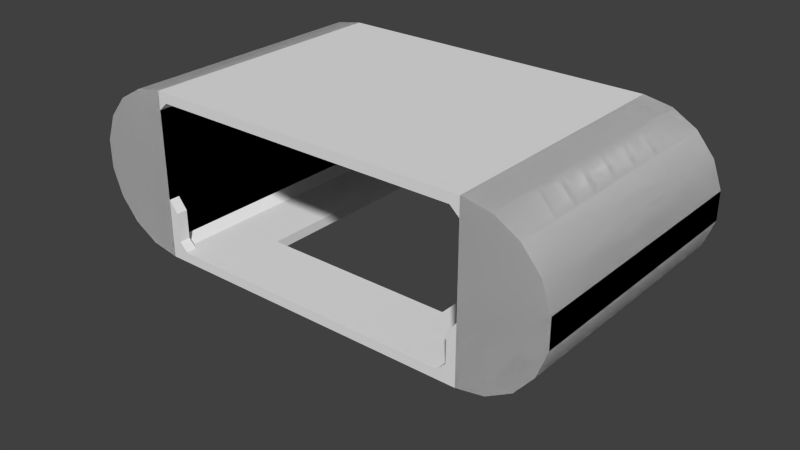 # Source: Shuttle_cargo_ramp.blend  (saved by Blender 2.73.0; exported with 4.5.12 LTS)
import bpy
from mathutils import Matrix  # noqa: F401  (used for matrix-valued properties, if any)

bpy.ops.wm.read_factory_settings(use_empty=True)
scene = bpy.context.scene
scene.name = 'Scene'

# ---- collections
col_collection_1 = bpy.data.collections.new('Collection 1'); scene.collection.children.link(col_collection_1)
col_collection_2 = bpy.data.collections.new('Collection 2'); scene.collection.children.link(col_collection_2)
col_collection_2.hide_render = True
col_collection_2.hide_viewport = True

# ---- world
world_world = bpy.data.worlds.new('World'); scene.world = world_world
world_world.color = (0.05088, 0.05088, 0.05088)
world_world.use_sun_shadow = False
world_world.sun_shadow_jitter_overblur = 0.0
world_world.cycles.sampling_method = 'MANUAL'
world_world.cycles.sample_map_resolution = 256

# ---- meshes
me_cylinder_007 = bpy.data.meshes.new('Cylinder.007')
me_cylinder_007.from_pydata([(-1.25, 0.625, 1.0), (-1.25, 0.625, -1.0), (-1.25, -0.625, -1.0), (-1.25, -0.625, 1.0), (-1.464, -0.5873, -1.0), (-1.464, -0.5873, 1.0), (-1.652, -0.4788, -1.0), (-1.652, -0.4788, 1.0), (-1.791, -0.3125, -1.0), (-1.791, -0.3125, 1.0), (-1.866, -0.1085, -1.0), (-1.866, -0.1085, 1.0), (-1.866, 0.1085, -1.0), (-1.866, 0.1085, 1.0), (-1.791, 0.3125, -1.0), (-1.791, 0.3125, 1.0), (-1.652, 0.4788, -1.0), (-1.652, 0.4788, 1.0), (-1.464, 0.5873, -1.0), (-1.464, 0.5873, 1.0)], [], [(9, 7, 5, 3, 0, 19, 17, 15, 13, 11), (6, 8, 10, 12, 14, 16, 18, 1, 2, 4), (18, 19, 0, 1), (16, 17, 19, 18), (14, 15, 17, 16), (12, 13, 15, 14), (10, 11, 13, 12), (8, 9, 11, 10), (9, 8, 6, 7), (7, 6, 4, 5), (5, 4, 2, 3), (0, 3, 2, 1)])
_k = set([(0, 3), (0, 19), (1, 2), (1, 18), (2, 4), (3, 5), (4, 6), (5, 7), (6, 8), (7, 9), (8, 10), (9, 11), (10, 12), (11, 13), (12, 14), (13, 15), (14, 16), (15, 17), (16, 18), (17, 19)])
me_cylinder_007.attributes.new('sharp_edge', 'BOOLEAN', 'EDGE').data.foreach_set('value', [ (min(e.vertices), max(e.vertices)) in _k for e in me_cylinder_007.edges])
_uv = me_cylinder_007.uv_layers.new(name='UVMap')
_uv.uv.foreach_set('vector', [0.009309, 0.9068, 0.01879, 0.8902, 0.03157, 0.8794, 0.0461, 0.8757, 0.0461, 1.0, 0.03157, 0.9964, 0.01879, 0.9856, 0.009309, 0.969, 0.004263, 0.9487, 0.004263, 0.9271, 0.01879, 0.8902, 0.009309, 0.9068, 0.004263, 0.9271, 0.004263, 0.9487, 0.009309, 0.969, 0.01879, 0.9856, 0.03157, 0.9964, 0.0461, 1.0, 0.0461, 0.8757, 0.03157, 0.8794, 0.0, 0.0, 0.0461, 1.0, 0.0, 0.0, 0.03157, 0.9964, 0.0, 0.0, 0.03157, 0.9964, 0.0, 0.0, 0.01879, 0.9856, 0.0, 0.0, 0.01879, 0.9856, 0.0, 0.0, 0.009309, 0.969, 0.0, 0.0, 0.009309, 0.969, 0.0, 0.0, 0.004263, 0.9487, 0.0, 0.0, 0.004263, 0.9487, 0.0, 0.0, 0.004263, 0.9271, 0.0, 0.0, 0.004263, 0.9271, 0.0, 0.0, 0.009309, 0.9068, 0.0, 0.0, 0.01879, 0.8902, 0.0, 0.0, 0.009309, 0.9068, 0.0, 0.0, 0.03157, 0.8794, 0.0, 0.0, 0.01879, 0.8902, 0.0, 0.0, 0.0461, 0.8757, 0.0, 0.0, 0.03157, 0.8794, 0.0, 0.0, 0.0461, 0.8757, 0.0, 0.0, 0.0461, 1.0])
me_cylinder_007.use_remesh_preserve_volume = False
me_cylinder_007.use_remesh_preserve_attributes = False
me_cylinder_007.use_mirror_vertex_groups = False
me_cylinder_007.update()
me_cylinder_006 = bpy.data.meshes.new('Cylinder.006')
me_cylinder_006.from_pydata([(-1.25, 0.625, 1.0), (-1.25, 0.625, -1.0), (-1.25, -0.625, -1.0), (-1.25, -0.625, 1.0), (-1.464, -0.5873, -1.0), (-1.464, -0.5873, 1.0), (-1.652, -0.4788, -1.0), (-1.652, -0.4788, 1.0), (-1.791, -0.3125, -1.0), (-1.791, -0.3125, 1.0), (-1.866, -0.1085, -1.0), (-1.866, -0.1085, 1.0), (-1.866, 0.1085, -1.0), (-1.866, 0.1085, 1.0), (-1.791, 0.3125, -1.0), (-1.791, 0.3125, 1.0), (-1.652, 0.4788, -1.0), (-1.652, 0.4788, 1.0), (-1.464, 0.5873, -1.0), (-1.464, 0.5873, 1.0)], [], [(9, 7, 5, 3, 0, 19, 17, 15, 13, 11), (6, 8, 10, 12, 14, 16, 18, 1, 2, 4), (18, 19, 0, 1), (16, 17, 19, 18), (14, 15, 17, 16), (12, 13, 15, 14), (10, 11, 13, 12), (8, 9, 11, 10), (9, 8, 6, 7), (7, 6, 4, 5), (5, 4, 2, 3), (0, 3, 2, 1)])
_k = set([(0, 3), (0, 19), (1, 2), (1, 18), (2, 4), (3, 5), (4, 6), (5, 7), (6, 8), (7, 9), (8, 10), (9, 11), (10, 12), (11, 13), (12, 14), (13, 15), (14, 16), (15, 17), (16, 18), (17, 19)])
me_cylinder_006.attributes.new('sharp_edge', 'BOOLEAN', 'EDGE').data.foreach_set('value', [ (min(e.vertices), max(e.vertices)) in _k for e in me_cylinder_006.edges])
_uv = me_cylinder_006.uv_layers.new(name='UVMap')
_uv.uv.foreach_set('vector', [0.009309, 0.9068, 0.01879, 0.8902, 0.03157, 0.8794, 0.0461, 0.8757, 0.0461, 1.0, 0.03157, 0.9964, 0.01879, 0.9856, 0.009309, 0.969, 0.004263, 0.9487, 0.004263, 0.9271, 0.01879, 0.8902, 0.009309, 0.9068, 0.004263, 0.9271, 0.004263, 0.9487, 0.009309, 0.969, 0.01879, 0.9856, 0.03157, 0.9964, 0.0461, 1.0, 0.0461, 0.8757, 0.03157, 0.8794, 0.0, 0.0, 0.0461, 1.0, 0.0, 0.0, 0.03157, 0.9964, 0.0, 0.0, 0.03157, 0.9964, 0.0, 0.0, 0.01879, 0.9856, 0.0, 0.0, 0.01879, 0.9856, 0.0, 0.0, 0.009309, 0.969, 0.0, 0.0, 0.009309, 0.969, 0.0, 0.0, 0.004263, 0.9487, 0.0, 0.0, 0.004263, 0.9487, 0.0, 0.0, 0.004263, 0.9271, 0.0, 0.0, 0.004263, 0.9271, 0.0, 0.0, 0.009309, 0.9068, 0.0, 0.0, 0.01879, 0.8902, 0.0, 0.0, 0.009309, 0.9068, 0.0, 0.0, 0.03157, 0.8794, 0.0, 0.0, 0.01879, 0.8902, 0.0, 0.0, 0.0461, 0.8757, 0.0, 0.0, 0.03157, 0.8794, 0.0, 0.0, 0.0461, 0.8757, 0.0, 0.0, 0.0461, 1.0])
me_cylinder_006.use_remesh_preserve_volume = False
me_cylinder_006.use_remesh_preserve_attributes = False
me_cylinder_006.use_mirror_vertex_groups = False
me_cylinder_006.update()
me_cylinder_011 = bpy.data.meshes.new('Cylinder.011')
me_cylinder_011.from_pydata([(-0.7187, -0.06222, -0.02491), (-0.7187, -1.024, -0.02491), (-0.7072, -0.06222, -0.01824), (-0.7072, -1.024, -0.01824), (-0.7005, -0.06222, -0.006675), (-0.7005, -1.024, -0.006675), (-0.7005, -0.06222, 0.006675), (-0.7005, -1.024, 0.006675), (-0.7072, -0.06222, 0.01824), (-0.7072, -1.024, 0.01824), (-0.7187, -0.06222, 0.02491), (-0.7187, -1.024, 0.02491), (-0.7321, -0.06222, 0.02491), (-0.7321, -1.024, 0.02491), (-0.7436, -0.06222, 0.01824), (-0.7436, -1.024, 0.01824), (-0.7503, -0.06222, 0.006675), (-0.7503, -1.024, 0.006675), (-0.7503, -0.06222, -0.006675), (-0.7503, -1.024, -0.006675), (-0.7436, -0.06222, -0.01824), (-0.7436, -1.024, -0.01824), (-0.7321, -0.06222, -0.02491), (-0.7321, -1.024, -0.02491), (-0.7187, -1.055, -0.01813), (-0.7187, -1.055, 0.01813), (-0.7321, -1.055, 0.01813), (-0.7321, -1.055, -0.01813), (0.7187, -0.06222, -0.02491), (0.7187, -1.024, -0.02491), (0.7072, -0.06222, -0.01824), (0.7072, -1.024, -0.01824), (0.7005, -0.06222, -0.006675), (0.7005, -1.024, -0.006675), (0.7005, -0.06222, 0.006675), (0.7005, -1.024, 0.006675), (0.7072, -0.06222, 0.01824), (0.7072, -1.024, 0.01824), (0.7187, -0.06222, 0.02491), (0.7187, -1.024, 0.02491), (0.7321, -0.06222, 0.02491), (0.7321, -1.024, 0.02491), (0.7436, -0.06222, 0.01824), (0.7436, -1.024, 0.01824), (0.7503, -0.06222, 0.006675), (0.7503, -1.024, 0.006675), (0.7503, -0.06222, -0.006675), (0.7503, -1.024, -0.006675), (0.7436, -0.06222, -0.01824), (0.7436, -1.024, -0.01824), (0.7321, -0.06222, -0.02491), (0.7321, -1.024, -0.02491), (0.7187, -1.055, -0.01813), (0.7187, -1.055, 0.01813), (0.7321, -1.055, 0.01813), (0.7321, -1.055, -0.01813)], [], [(0, 2, 3, 1), (2, 4, 5, 3), (4, 6, 7, 5), (6, 8, 9, 7), (8, 10, 11, 9), (10, 12, 13, 11), (12, 14, 15, 13), (14, 16, 17, 15), (16, 18, 19, 17), (18, 20, 21, 19), (3, 5, 7, 9, 11, 13, 15, 17, 19, 21, 23, 1), (22, 0, 1, 23), (20, 22, 23, 21), (0, 22, 20, 18, 16, 14, 12, 10, 8, 6, 4, 2), (23, 1, 24, 27), (13, 26, 25, 11), (26, 27, 24, 25), (24, 1, 11, 25), (23, 27, 26, 13), (28, 29, 31, 30), (30, 31, 33, 32), (32, 33, 35, 34), (34, 35, 37, 36), (36, 37, 39, 38), (38, 39, 41, 40), (40, 41, 43, 42), (42, 43, 45, 44), (44, 45, 47, 46), (46, 47, 49, 48), (31, 29, 51, 49, 47, 45, 43, 41, 39, 37, 35, 33), (50, 51, 29, 28), (48, 49, 51, 50), (28, 30, 32, 34, 36, 38, 40, 42, 44, 46, 48, 50), (51, 55, 52, 29), (41, 39, 53, 54), (54, 53, 52, 55), (52, 53, 39, 29), (51, 41, 54, 55)])
me_cylinder_011.polygons.foreach_set('use_smooth', [True] * 38)
_uv = me_cylinder_011.uv_layers.new(name='UVMap')
_uv.uv.foreach_set('vector', [0.04022, 0.7119, 0.04022, 0.7155, 0.4174, 0.7174, 0.4174, 0.7138, 0.04022, 0.7155, 0.04022, 0.7222, 0.4174, 0.7241, 0.4174, 0.7174, 0.04022, 0.7222, 0.04021, 0.7299, 0.4174, 0.7319, 0.4174, 0.7241, 0.04021, 0.7299, 0.04021, 0.7366, 0.4174, 0.7385, 0.4174, 0.7319, 0.04021, 0.7366, 0.04021, 0.7402, 0.4174, 0.7421, 0.4174, 0.7385, 0.04021, 0.7402, 0.04021, 0.74, 0.4174, 0.7419, 0.4174, 0.7421, 0.04021, 0.74, 0.04021, 0.7361, 0.4174, 0.738, 0.4174, 0.7419, 0.04021, 0.7361, 0.04021, 0.7297, 0.4174, 0.7316, 0.4174, 0.738, 0.04021, 0.7297, 0.04022, 0.7224, 0.4174, 0.7243, 0.4174, 0.7316, 0.04022, 0.7224, 0.04022, 0.716, 0.4174, 0.7179, 0.4174, 0.7243, 0.8139, 0.2675, 0.801, 0.2898, 0.801, 0.3155, 0.8139, 0.3378, 0.8362, 0.3507, 0.8619, 0.3507, 0.8842, 0.3378, 0.8971, 0.3155, 0.8971, 0.2898, 0.8842, 0.2675, 0.8619, 0.2546, 0.8362, 0.2546, 0.04022, 0.7121, 0.04022, 0.7119, 0.4174, 0.7138, 0.4174, 0.714, 0.04022, 0.716, 0.04022, 0.7121, 0.4174, 0.714, 0.4174, 0.7179, 0.0, 0.0, 0.0, 0.0, 0.0, 0.0, 0.0, 0.0, 0.0, 0.0, 0.0, 0.0, 0.0, 0.0, 0.0, 0.0, 0.0, 0.0, 0.0, 0.0, 0.0, 0.0, 0.0, 0.0, 0.833, 0.3613, 0.8759, 0.3613, 0.8759, 0.2588, 0.833, 0.2588, 0.8333, 0.3622, 0.8333, 0.2597, 0.8762, 0.2597, 0.8762, 0.3622, 0.8325, 0.3651, 0.8325, 0.2486, 0.8754, 0.2486, 0.8754, 0.3651, 0.8907, 0.2603, 0.8155, 0.2443, 0.8155, 0.3618, 0.8907, 0.3458, 0.8163, 0.2456, 0.8916, 0.2616, 0.8916, 0.3471, 0.8163, 0.3631, 0.03875, 0.7424, 0.416, 0.7443, 0.416, 0.7406, 0.03875, 0.7387, 0.03875, 0.7387, 0.416, 0.7406, 0.416, 0.734, 0.03875, 0.7321, 0.03875, 0.7321, 0.416, 0.734, 0.416, 0.7262, 0.03876, 0.7243, 0.03876, 0.7243, 0.416, 0.7262, 0.416, 0.7196, 0.03876, 0.7176, 0.03876, 0.7176, 0.416, 0.7196, 0.416, 0.7159, 0.03876, 0.714, 0.03876, 0.714, 0.416, 0.7159, 0.416, 0.7162, 0.03876, 0.7143, 0.03876, 0.7143, 0.416, 0.7162, 0.416, 0.7201, 0.03876, 0.7182, 0.03876, 0.7182, 0.416, 0.7201, 0.416, 0.7265, 0.03876, 0.7246, 0.03876, 0.7246, 0.416, 0.7265, 0.416, 0.7337, 0.03875, 0.7318, 0.03875, 0.7318, 0.416, 0.7337, 0.416, 0.7401, 0.03875, 0.7382, 0.8844, 0.2662, 0.8621, 0.2533, 0.8364, 0.2533, 0.8141, 0.2662, 0.8012, 0.2885, 0.8012, 0.3142, 0.8141, 0.3365, 0.8364, 0.3494, 0.8621, 0.3494, 0.8844, 0.3365, 0.8973, 0.3142, 0.8973, 0.2885, 0.03875, 0.7421, 0.416, 0.744, 0.416, 0.7443, 0.03875, 0.7424, 0.03875, 0.7382, 0.416, 0.7401, 0.416, 0.744, 0.03875, 0.7421, 0.0, 0.0, 0.0, 0.0, 0.0, 0.0, 0.0, 0.0, 0.0, 0.0, 0.0, 0.0, 0.0, 0.0, 0.0, 0.0, 0.0, 0.0, 0.0, 0.0, 0.0, 0.0, 0.0, 0.0, 0.8759, 0.3615, 0.8759, 0.259, 0.833, 0.259, 0.833, 0.3615, 0.8763, 0.3612, 0.8334, 0.3612, 0.8334, 0.2587, 0.8763, 0.2587, 0.8743, 0.3639, 0.8314, 0.3639, 0.8314, 0.2475, 0.8743, 0.2475, 0.891, 0.26, 0.891, 0.3455, 0.8157, 0.3615, 0.8157, 0.2441, 0.816, 0.2441, 0.816, 0.3615, 0.8912, 0.3455, 0.8912, 0.26])
me_cylinder_011.use_remesh_preserve_volume = False
me_cylinder_011.use_remesh_preserve_attributes = False
me_cylinder_011.use_mirror_vertex_groups = False
me_cylinder_011.update()
me_cylinder_009 = bpy.data.meshes.new('Cylinder.009')
me_cylinder_009.from_pydata([(0.7153, -1.016, -0.03774), (0.7153, -0.01596, -0.03774), (0.6978, -1.016, -0.02763), (0.6978, -0.01596, -0.02763), (0.6877, -1.016, -0.01011), (0.6877, -0.01596, -0.01011), (0.6877, -1.016, 0.01011), (0.6877, -0.01596, 0.01011), (0.6978, -1.016, 0.02763), (0.6978, -0.01596, 0.02763), (0.7153, -1.016, 0.03774), (0.7153, -0.01596, 0.03774), (0.7355, -1.016, 0.03774), (0.7355, -0.01596, 0.03774), (0.753, -1.016, 0.02763), (0.753, -0.01596, 0.02763), (0.7631, -1.016, 0.01011), (0.7631, -0.01596, 0.01011), (0.7631, -1.016, -0.01011), (0.7631, -0.01596, -0.01011), (0.753, -1.016, -0.02763), (0.753, -0.01596, -0.02763), (0.7355, -1.016, -0.03774), (0.7355, -0.01596, -0.03774), (-0.7153, -1.016, -0.03774), (-0.7153, -0.01596, -0.03774), (-0.6978, -1.016, -0.02763), (-0.6978, -0.01596, -0.02763), (-0.6877, -1.016, -0.01011), (-0.6877, -0.01596, -0.01011), (-0.6877, -1.016, 0.01011), (-0.6877, -0.01596, 0.01011), (-0.6978, -1.016, 0.02763), (-0.6978, -0.01596, 0.02763), (-0.7153, -1.016, 0.03774), (-0.7153, -0.01596, 0.03774), (-0.7355, -1.016, 0.03774), (-0.7355, -0.01596, 0.03774), (-0.753, -1.016, 0.02763), (-0.753, -0.01596, 0.02763), (-0.7631, -1.016, 0.01011), (-0.7631, -0.01596, 0.01011), (-0.7631, -1.016, -0.01011), (-0.7631, -0.01596, -0.01011), (-0.753, -1.016, -0.02763), (-0.753, -0.01596, -0.02763), (-0.7355, -1.016, -0.03774), (-0.7355, -0.01596, -0.03774), (0.7153, 0.01596, -0.02747), (0.7153, 0.01596, 0.02747), (0.7355, 0.01596, 0.02747), (0.7355, 0.01596, -0.02747), (-0.7153, 0.01596, -0.02747), (-0.7153, 0.01596, 0.02747), (-0.7355, 0.01596, 0.02747), (-0.7355, 0.01596, -0.02747)], [], [(0, 2, 3, 1), (2, 4, 5, 3), (4, 6, 7, 5), (6, 8, 9, 7), (8, 10, 11, 9), (10, 12, 13, 11), (12, 14, 15, 13), (14, 16, 17, 15), (16, 18, 19, 17), (18, 20, 21, 19), (3, 5, 7, 9, 11, 13, 15, 17, 19, 21, 23, 1), (22, 0, 1, 23), (20, 22, 23, 21), (0, 22, 20, 18, 16, 14, 12, 10, 8, 6, 4, 2), (24, 25, 27, 26), (26, 27, 29, 28), (28, 29, 31, 30), (30, 31, 33, 32), (32, 33, 35, 34), (34, 35, 37, 36), (36, 37, 39, 38), (38, 39, 41, 40), (40, 41, 43, 42), (42, 43, 45, 44), (27, 25, 47, 45, 43, 41, 39, 37, 35, 33, 31, 29), (46, 47, 25, 24), (44, 45, 47, 46), (24, 26, 28, 30, 32, 34, 36, 38, 40, 42, 44, 46), (25, 47, 55, 52), (35, 53, 54, 37), (23, 1, 48, 51), (13, 50, 49, 11), (50, 51, 48, 49), (48, 1, 11, 49), (23, 51, 50, 13), (25, 52, 53, 35), (55, 47, 37, 54)])
me_cylinder_009.polygons.foreach_set('use_smooth', [True] * 37)
_uv = me_cylinder_009.uv_layers.new(name='UVMap')
_uv.uv.foreach_set('vector', [0.2652, 0.4546, 0.2352, 0.4546, 0.2352, 0.07585, 0.2652, 0.07585, 0.1405, 0.4546, 0.1105, 0.4546, 0.1105, 0.07585, 0.1405, 0.07585, 0.1105, 0.4546, 0.07583, 0.4546, 0.07583, 0.07585, 0.1105, 0.07585, 0.07583, 0.4546, 0.04581, 0.4546, 0.04581, 0.07585, 0.07583, 0.07585, 0.2352, 0.4546, 0.2052, 0.4546, 0.2052, 0.07585, 0.2352, 0.07585, 0.2052, 0.4546, 0.1705, 0.4546, 0.1705, 0.07585, 0.2052, 0.07585, 0.1705, 0.4546, 0.1405, 0.4546, 0.1405, 0.07585, 0.1705, 0.07585, 0.4245, 0.4546, 0.3945, 0.4546, 0.3945, 0.07585, 0.4245, 0.07585, 0.3945, 0.4546, 0.3599, 0.4546, 0.3599, 0.07585, 0.3945, 0.07585, 0.3599, 0.4546, 0.3299, 0.4546, 0.3299, 0.07585, 0.3599, 0.07585, 0.7563, 0.492, 0.7523, 0.492, 0.7477, 0.492, 0.7437, 0.492, 0.7416, 0.492, 0.7418, 0.492, 0.7442, 0.492, 0.7479, 0.492, 0.7521, 0.492, 0.7558, 0.492, 0.7582, 0.492, 0.7584, 0.492, 0.2999, 0.4546, 0.2652, 0.4546, 0.2652, 0.07585, 0.2999, 0.07585, 0.3299, 0.4546, 0.2999, 0.4546, 0.2999, 0.07585, 0.3299, 0.07585, 0.2194, 0.4814, 0.2558, 0.4814, 0.2874, 0.4997, 0.3057, 0.5313, 0.3057, 0.5678, 0.2874, 0.5994, 0.2558, 0.6176, 0.2194, 0.6176, 0.1878, 0.5994, 0.1695, 0.5678, 0.1695, 0.5313, 0.1878, 0.4997, 0.2652, 0.4546, 0.2652, 0.07585, 0.2352, 0.07585, 0.2352, 0.4546, 0.3299, 0.4546, 0.3299, 0.07585, 0.3599, 0.07585, 0.3599, 0.4546, 0.3599, 0.4546, 0.3599, 0.07585, 0.3945, 0.07585, 0.3945, 0.4546, 0.3945, 0.4546, 0.3945, 0.07585, 0.4245, 0.07585, 0.4245, 0.4546, 0.2352, 0.4546, 0.2352, 0.07585, 0.2052, 0.07585, 0.2052, 0.4546, 0.2052, 0.4546, 0.2052, 0.07585, 0.1705, 0.07585, 0.1705, 0.4546, 0.1705, 0.4546, 0.1705, 0.07585, 0.1405, 0.07585, 0.1405, 0.4546, 0.04581, 0.4546, 0.04581, 0.07585, 0.07583, 0.07585, 0.07583, 0.4546, 0.07583, 0.4546, 0.07583, 0.07585, 0.1105, 0.07585, 0.1105, 0.4546, 0.1105, 0.4546, 0.1105, 0.07585, 0.1405, 0.07585, 0.1405, 0.4546, 0.9937, 0.492, 0.9916, 0.492, 0.9918, 0.492, 0.9942, 0.492, 0.9979, 0.492, 1.002, 0.492, 1.006, 0.492, 1.008, 0.492, 1.008, 0.492, 1.006, 0.492, 1.002, 0.492, 0.9977, 0.492, 0.2999, 0.4546, 0.2999, 0.07585, 0.2652, 0.07585, 0.2652, 0.4546, 0.3299, 0.4546, 0.3299, 0.07585, 0.2999, 0.07585, 0.2999, 0.4546, 0.2862, 0.4986, 0.3044, 0.5302, 0.3044, 0.5667, 0.2862, 0.5983, 0.2546, 0.6165, 0.2181, 0.6165, 0.1865, 0.5983, 0.1683, 0.5667, 0.1683, 0.5302, 0.1865, 0.4986, 0.2181, 0.4804, 0.2546, 0.4804, 0.9916, 0.492, 0.9918, 0.492, 0.9941, 0.508, 0.9939, 0.508, 0.04899, 0.2682, 0.04813, 0.2622, 0.04806, 0.2622, 0.0489, 0.2682, 0.7582, 0.492, 0.7584, 0.492, 0.7561, 0.508, 0.7559, 0.508, 0.7418, 0.492, 0.7441, 0.508, 0.7439, 0.508, 0.7416, 0.492, 0.7441, 0.508, 0.7559, 0.508, 0.7561, 0.508, 0.7439, 0.508, 0.7561, 0.508, 0.7584, 0.492, 0.7416, 0.492, 0.7439, 0.508, 0.7582, 0.492, 0.7559, 0.508, 0.7441, 0.508, 0.7418, 0.492, 0.9916, 0.492, 0.9939, 0.508, 1.006, 0.508, 1.008, 0.492, 0.9941, 0.508, 0.9918, 0.492, 1.008, 0.492, 1.006, 0.508])
me_cylinder_009.use_remesh_preserve_volume = False
me_cylinder_009.use_remesh_preserve_attributes = False
me_cylinder_009.use_mirror_vertex_groups = False
me_cylinder_009.update()
me_cylinder = bpy.data.meshes.new('Cylinder')
me_cylinder.from_pydata([(1.115, -0.5492, -0.9997), (1.115, -0.5492, -0.9169), (1.25, -0.5492, -0.9169), (1.25, -0.5492, -0.9997), (1.25, -0.1779, -0.9997), (1.25, -0.1779, -0.9169), (1.178, -0.4855, -0.9169), (1.178, -0.4855, -0.9997), (1.18, -0.2657, -0.9169), (1.18, -0.2657, -0.9997), (-1.115, -0.5492, -0.9997), (-1.115, -0.5492, -0.9169), (-1.25, -0.5492, -0.9169), (-1.25, -0.5492, -0.9997), (-1.25, -0.1779, -0.9997), (-1.25, -0.1779, -0.9169), (-1.178, -0.4855, -0.9169), (-1.178, -0.4855, -0.9997), (-1.18, -0.2657, -0.9169), (-1.18, -0.2657, -0.9997), (1.115, -0.5492, 0.9997), (1.115, -0.5492, 0.9169), (1.25, -0.5492, 0.9169), (1.25, -0.5492, 0.9997), (1.25, -0.1779, 0.9997), (1.25, -0.1779, 0.9169), (1.178, -0.4855, 0.9169), (1.178, -0.4855, 0.9997), (1.18, -0.2657, 0.9169), (1.18, -0.2657, 0.9997), (0.75, 0.5501, -0.8223), (0.75, 0.5501, -0.9422), (0.7358, 0.5501, -0.9422), (0.7358, 0.5501, -0.8223), (0.75, 0.5065, -0.8514), (0.75, 0.5065, -0.9132), (0.7358, 0.5065, -0.9132), (0.7358, 0.5065, -0.8514), (0.7151, 0.5501, -0.8223), (0.7151, 0.5501, -0.9422), (0.7009, 0.5501, -0.9422), (0.7009, 0.5501, -0.8223), (0.7151, 0.5065, -0.8514), (0.7151, 0.5065, -0.9132), (0.7009, 0.5065, -0.9132), (0.7009, 0.5065, -0.8514), (-0.75, 0.5501, -0.8223), (-0.75, 0.5501, -0.9422), (-0.7358, 0.5501, -0.9422), (-0.7358, 0.5501, -0.8223), (-0.75, 0.5065, -0.8514), (-0.75, 0.5065, -0.9132), (-0.7358, 0.5065, -0.9132), (-0.7358, 0.5065, -0.8514), (-0.7151, 0.5501, -0.8223), (-0.7151, 0.5501, -0.9422), (-0.7009, 0.5501, -0.9422), (-0.7009, 0.5501, -0.8223), (-0.7151, 0.5065, -0.8514), (-0.7151, 0.5065, -0.9132), (-0.7009, 0.5065, -0.9132), (-0.7009, 0.5065, -0.8514), (1.25, 0.625, 1.0), (1.25, 0.625, -1.0), (1.464, 0.5873, -1.0), (1.464, 0.5873, 1.0), (1.652, 0.4788, -1.0), (1.652, 0.4788, 1.0), (1.791, 0.3125, -1.0), (1.791, 0.3125, 1.0), (1.866, 0.1085, -1.0), (1.866, 0.1085, 1.0), (1.866, -0.1085, -1.0), (1.866, -0.1085, 1.0), (1.791, -0.3125, -1.0), (1.791, -0.3125, 1.0), (1.652, -0.4788, -1.0), (1.652, -0.4788, 1.0), (1.464, -0.5873, -1.0), (1.464, -0.5873, 1.0), (1.25, -0.625, -1.0), (1.25, -0.625, 1.0), (-1.25, 0.625, 1.0), (-1.25, 0.625, -1.0), (-1.25, -0.4871, 1.0), (-1.25, -0.4871, -1.0), (1.25, -0.4871, 1.0), (1.25, -0.4871, -1.0), (-1.25, -0.625, -1.0), (-1.25, -0.625, 1.0), (-1.464, -0.5873, -1.0), (-1.464, -0.5873, 1.0), (-1.652, -0.4788, -1.0), (-1.652, -0.4788, 1.0), (-1.791, -0.3125, -1.0), (-1.791, -0.3125, 1.0), (-1.866, -0.1085, -1.0), (-1.866, -0.1085, 1.0), (-1.866, 0.1085, -1.0), (-1.866, 0.1085, 1.0), (-1.791, 0.3125, -1.0), (-1.791, 0.3125, 1.0), (-1.652, 0.4788, -1.0), (-1.652, 0.4788, 1.0), (-1.464, 0.5873, -1.0), (-1.464, 0.5873, 1.0), (1.25, 0.4871, 1.0), (1.25, 0.4871, -1.0), (-1.25, 0.4871, 1.0), (-1.25, 0.4871, -1.0), (-1.115, -0.5492, 0.9997), (-1.115, -0.5492, 0.9169), (-1.25, -0.5492, 0.9169), (-1.25, -0.5492, 0.9997), (-1.181, -0.5503, -1.0), (-1.181, -0.5503, 1.0), (-1.181, 0.5503, -1.0), (-1.181, 0.5503, 1.0), (1.181, -0.5503, -1.0), (1.181, -0.5503, 1.0), (1.181, 0.5503, -1.0), (1.181, 0.5503, 1.0), (-1.25, -0.1779, 0.9997), (-1.25, -0.1779, 0.9169), (-1.178, -0.4855, 0.9169), (-1.178, -0.4855, 0.9997), (-1.18, -0.2657, 0.9169), (-1.18, -0.2657, 0.9997), (0.75, -0.5503, -1.0), (0.75, -0.5503, 0.476), (-0.75, -0.5503, 0.476), (-0.75, -0.5503, -1.0), (0.75, -0.625, -1.0), (-0.75, -0.625, -1.0), (-0.75, -0.625, 0.476), (0.75, -0.625, 0.476), (0.0, 0.625, -1.0), (0.0, 0.625, 1.0), (0.0, -0.625, 1.0), (0.0, -0.625, 0.476)], [], [(5, 8, 6, 1, 2), (6, 7, 0, 1), (7, 9, 4, 3, 0), (9, 8, 5, 4), (7, 6, 8, 9), (15, 12, 11, 16, 18), (16, 11, 10, 17), (17, 10, 13, 14, 19), (19, 14, 15, 18), (17, 19, 18, 16), (25, 22, 21, 26, 28), (26, 21, 20, 27), (27, 20, 23, 24, 29), (29, 24, 25, 28), (27, 29, 28, 26), (35, 36, 32, 31), (34, 35, 31, 30), (36, 37, 33, 32), (37, 34, 30, 33), (37, 36, 35, 34), (42, 43, 39, 38), (43, 44, 40, 39), (44, 45, 41, 40), (45, 42, 38, 41), (45, 44, 43, 42), (50, 46, 47, 51), (51, 47, 48, 52), (52, 48, 49, 53), (53, 49, 46, 50), (53, 50, 51, 52), (58, 54, 55, 59), (59, 55, 56, 60), (60, 56, 57, 61), (61, 57, 54, 58), (61, 58, 59, 60), (78, 79, 81, 80), (76, 77, 79, 78), (74, 75, 77, 76), (72, 73, 75, 74), (70, 71, 73, 72), (68, 69, 71, 70), (66, 67, 69, 68), (64, 65, 67, 66), (80, 87, 86, 81), (63, 62, 65, 64), (100, 101, 103, 102), (98, 99, 101, 100), (96, 97, 99, 98), (94, 95, 97, 96), (92, 93, 95, 94), (90, 91, 93, 92), (88, 89, 91, 90), (83, 109, 108, 82), (95, 93, 91, 89, 82, 105, 103, 101, 99, 97), (75, 73, 71, 69, 67, 65, 62, 81, 79, 77), (72, 74, 76, 78, 80, 63, 64, 66, 68, 70), (92, 94, 96, 98, 100, 102, 104, 83, 88, 90), (83, 136, 63, 107, 120, 116, 109), (107, 87, 86, 106), (102, 103, 105, 104), (89, 84, 85, 88), (104, 105, 82, 83), (114, 85, 84, 115), (109, 108, 84, 85), (136, 137, 62, 63), (138, 139, 135, 132, 80, 81), (117, 108, 109, 116), (116, 120, 121, 117), (84, 89, 138, 81, 86, 119, 115), (62, 106, 107, 63), (82, 108, 117, 121, 106, 62, 137), (123, 126, 124, 111, 112), (87, 118, 119, 86), (106, 121, 120, 107), (115, 119, 118, 128, 129, 130, 131, 114), (114, 131, 133, 88, 85), (124, 125, 110, 111), (125, 127, 122, 113, 110), (127, 126, 123, 122), (125, 124, 126, 127), (132, 128, 118, 87, 80), (83, 82, 137, 136), (89, 88, 133, 134, 139, 138), (130, 134, 133, 131), (130, 129, 135, 134), (128, 132, 135, 129)])
me_cylinder.polygons.foreach_set('use_smooth', [0, 0, 0, 0, 0, 0, 0, 0, 0, 0, 0, 0, 0, 0, 0, 0, 0, 0, 0, 0, 0, 0, 0, 0, 0, 0, 0, 0, 0, 0, 0, 0, 0, 0, 0, 1, 1, 1, 1, 1, 1, 1, 1, 0, 1, 1, 1, 1, 1, 1, 1, 1, 0, 0, 0, 0, 0, 0, 0, 1, 0, 1, 0, 0, 0, 0, 0, 0, 0, 0, 0, 0, 0, 0, 0, 0, 0, 0, 0, 0, 0, 0, 0, 0, 0, 0])
_k = set([(0, 3), (0, 7), (3, 4), (4, 9), (7, 9), (10, 13), (10, 17), (13, 14), (14, 19), (17, 19), (20, 23), (20, 27), (23, 24), (24, 29), (27, 29), (62, 65), (62, 81), (62, 106), (62, 137), (63, 64), (63, 80), (63, 107), (63, 136), (64, 66), (65, 67), (66, 68), (67, 69), (68, 70), (69, 71), (70, 72), (71, 73), (72, 74), (73, 75), (74, 76), (75, 77), (76, 78), (77, 79), (78, 80), (79, 81), (80, 87), (80, 132), (81, 86), (81, 138), (82, 89), (82, 105), (82, 108), (82, 137), (83, 88), (83, 104), (83, 109), (83, 136), (84, 89), (84, 108), (84, 115), (85, 88), (85, 109), (85, 114), (86, 106), (86, 119), (87, 107), (87, 118), (88, 90), (88, 133), (89, 91), (89, 138), (90, 92), (91, 93), (92, 94), (93, 95), (94, 96), (95, 97), (96, 98), (97, 99), (98, 100), (99, 101), (100, 102), (101, 103), (102, 104), (103, 105), (106, 121), (107, 120), (108, 117), (109, 116), (110, 113), (110, 125), (113, 122), (114, 131), (115, 119), (116, 120), (117, 121), (118, 128), (122, 127), (125, 127)])
me_cylinder.attributes.new('sharp_edge', 'BOOLEAN', 'EDGE').data.foreach_set('value', [ (min(e.vertices), max(e.vertices)) in _k for e in me_cylinder.edges])
_uv = me_cylinder.uv_layers.new(name='UVMap')
_uv.uv.foreach_set('vector', [0.5249, 0.3779, 0.5165, 0.368, 0.5163, 0.3428, 0.5086, 0.3355, 0.5249, 0.3355, 0.5261, 0.3463, 0.5336, 0.3463, 0.5336, 0.336, 0.5261, 0.336, 0.5162, 0.3428, 0.5164, 0.368, 0.5248, 0.378, 0.5248, 0.3355, 0.5085, 0.3355, 0.5336, 0.3652, 0.5261, 0.3652, 0.5261, 0.378, 0.5336, 0.378, 0.5336, 0.3463, 0.5261, 0.3463, 0.5261, 0.3652, 0.5336, 0.3652, 0.5249, 0.3779, 0.5249, 0.3355, 0.5086, 0.3355, 0.5163, 0.3428, 0.5165, 0.368, 0.5261, 0.3463, 0.5261, 0.336, 0.5336, 0.336, 0.5336, 0.3463, 0.5162, 0.3428, 0.5085, 0.3355, 0.5248, 0.3355, 0.5248, 0.378, 0.5164, 0.368, 0.5336, 0.3652, 0.5336, 0.378, 0.5261, 0.378, 0.5261, 0.3652, 0.5336, 0.3463, 0.5336, 0.3652, 0.5261, 0.3652, 0.5261, 0.3463, 0.5249, 0.3779, 0.5249, 0.3355, 0.5086, 0.3355, 0.5163, 0.3428, 0.5165, 0.368, 0.5261, 0.3463, 0.5261, 0.336, 0.5336, 0.336, 0.5336, 0.3463, 0.5162, 0.3428, 0.5085, 0.3355, 0.5248, 0.3355, 0.5248, 0.378, 0.5164, 0.368, 0.5336, 0.3652, 0.5336, 0.378, 0.5261, 0.378, 0.5261, 0.3652, 0.5336, 0.3463, 0.5336, 0.3652, 0.5261, 0.3652, 0.5261, 0.3463, 0.5346, 0.6009, 0.5253, 0.6009, 0.5253, 0.5528, 0.5346, 0.5528, 0.5746, 0.6869, 0.5746, 0.7385, 0.537, 0.7627, 0.537, 0.6626, 0.5748, 0.7381, 0.5748, 0.6865, 0.5372, 0.6622, 0.5372, 0.7623, 0.5347, 0.5527, 0.5253, 0.5527, 0.5253, 0.6008, 0.5347, 0.6008, 0.5347, 0.5527, 0.5347, 0.5212, 0.5253, 0.5212, 0.5253, 0.5527, 0.5748, 0.687, 0.5748, 0.7386, 0.5372, 0.7629, 0.5372, 0.6628, 0.5347, 0.6006, 0.5253, 0.6006, 0.5253, 0.5525, 0.5347, 0.5525, 0.5749, 0.7381, 0.5749, 0.6865, 0.5373, 0.6623, 0.5373, 0.7624, 0.5252, 0.5528, 0.5345, 0.5528, 0.5345, 0.6009, 0.5252, 0.6009, 0.5252, 0.5528, 0.5252, 0.5214, 0.5345, 0.5214, 0.5345, 0.5528, 0.5745, 0.6864, 0.5369, 0.6621, 0.5369, 0.7622, 0.5745, 0.7379, 0.5252, 0.4733, 0.5252, 0.5213, 0.5345, 0.5213, 0.5345, 0.4733, 0.5749, 0.7382, 0.5373, 0.7625, 0.5373, 0.6624, 0.5749, 0.6867, 0.5252, 0.5529, 0.5252, 0.601, 0.5347, 0.6008, 0.5347, 0.5527, 0.5252, 0.5529, 0.5347, 0.5527, 0.5347, 0.5212, 0.5252, 0.5215, 0.5749, 0.6869, 0.5373, 0.6626, 0.5373, 0.7627, 0.5749, 0.7384, 0.5252, 0.5214, 0.5252, 0.4733, 0.5345, 0.4733, 0.5345, 0.5214, 0.5745, 0.7385, 0.5369, 0.7628, 0.5369, 0.6626, 0.5745, 0.6869, 0.5347, 0.5527, 0.5347, 0.6008, 0.5253, 0.6008, 0.5253, 0.5527, 0.5347, 0.5527, 0.5253, 0.5527, 0.5253, 0.5212, 0.5347, 0.5212, 0.04056, 0.9983, 0.04056, 0.2271, 0.01039, 0.2271, 0.01039, 0.9983, 0.07073, 0.9983, 0.07073, 0.2271, 0.04056, 0.2271, 0.04056, 0.9983, 0.1009, 0.9983, 0.1009, 0.2271, 0.07073, 0.2271, 0.07073, 0.9983, 0.1311, 0.9983, 0.1311, 0.2271, 0.1009, 0.2271, 0.1009, 0.9983, 0.1612, 0.9983, 0.1612, 0.2271, 0.1311, 0.2271, 0.1311, 0.9983, 0.1914, 0.9983, 0.1914, 0.2271, 0.1612, 0.2271, 0.1612, 0.9983, 0.2216, 0.9983, 0.2216, 0.2271, 0.1914, 0.2271, 0.1914, 0.9983, 0.2518, 0.9983, 0.2518, 0.2271, 0.2216, 0.2271, 0.2216, 0.9983, 0.0, 1.0, 0.0, 1.0, 0.0, 1.0, 0.0, 1.0, 0.2819, 0.9983, 0.2819, 0.2271, 0.2518, 0.2271, 0.2518, 0.9983, 0.1914, 0.9983, 0.1914, 0.2271, 0.2215, 0.2271, 0.2215, 0.9983, 0.1612, 0.9983, 0.1612, 0.2271, 0.1914, 0.2271, 0.1914, 0.9983, 0.131, 0.9983, 0.131, 0.2271, 0.1612, 0.2271, 0.1612, 0.9983, 0.1009, 0.9983, 0.1009, 0.2271, 0.131, 0.2271, 0.131, 0.9983, 0.07069, 0.9983, 0.07069, 0.2271, 0.1009, 0.2271, 0.1009, 0.9983, 0.04051, 0.9983, 0.04051, 0.2271, 0.07069, 0.2271, 0.07069, 0.9983, 0.01034, 0.9983, 0.01034, 0.2271, 0.04051, 0.2271, 0.04051, 0.9983, 0.5998, 0.8379, 0.5661, 0.8378, 0.5662, 0.3487, 0.6, 0.3487, 0.009309, 0.09334, 0.01879, 0.1099, 0.03157, 0.1207, 0.0461, 0.1244, 0.0461, 0.0, 0.03157, 0.003752, 0.01879, 0.01456, 0.009309, 0.03111, 0.004263, 0.05142, 0.004263, 0.07303, 0.009293, 0.09334, 0.004247, 0.07303, 0.004247, 0.05142, 0.009293, 0.03111, 0.01878, 0.01456, 0.03155, 0.003752, 0.04608, 0.0, 0.04608, 0.1244, 0.03155, 0.1207, 0.01878, 0.1099, 0.004247, 0.07303, 0.009293, 0.09334, 0.01878, 0.1099, 0.03155, 0.1207, 0.04608, 0.1244, 0.04608, 0.0, 0.03155, 0.003752, 0.01878, 0.01456, 0.009293, 0.03111, 0.004247, 0.05142, 0.01879, 0.1099, 0.009309, 0.09334, 0.004263, 0.07303, 0.004263, 0.05142, 0.009309, 0.03111, 0.01879, 0.01456, 0.03157, 0.003752, 0.0461, 0.0, 0.0461, 0.1244, 0.03157, 0.1207, 0.1655, 0.113, 0.4009, 0.113, 0.6362, 0.113, 0.6362, 0.08698, 0.6233, 0.09889, 0.1784, 0.09889, 0.1655, 0.08698, 0.5661, 0.8378, 0.3278, 0.8378, 0.328, 0.3486, 0.5662, 0.3487, 0.2215, 0.9983, 0.2215, 0.2271, 0.2517, 0.2271, 0.2517, 0.9983, 0.2942, 0.3486, 0.328, 0.3486, 0.3278, 0.8378, 0.2941, 0.8378, 0.2517, 0.9983, 0.2517, 0.2271, 0.2819, 0.2271, 0.2819, 0.9983, 0.3124, 0.8378, 0.3278, 0.8378, 0.328, 0.3486, 0.3125, 0.3486, 0.5661, 0.8378, 0.5662, 0.3487, 0.328, 0.3486, 0.3278, 0.8378, 0.6485, 0.07744, 0.6485, 0.9964, 0.9439, 0.9964, 0.9439, 0.07744, 0.6485, 0.9964, 0.6485, 0.7557, 0.8257, 0.7557, 0.8257, 0.07744, 0.9439, 0.07744, 0.9439, 0.9964, 0.5817, 0.3487, 0.5662, 0.3487, 0.5661, 0.8378, 0.5816, 0.8379, 0.3167, 0.8378, 0.5136, 0.8378, 0.5136, 0.3483, 0.3167, 0.3483, 0.1655, 0.08694, 0.1655, 0.1129, 0.4009, 0.1129, 0.6362, 0.1129, 0.6362, 0.08694, 0.6233, 0.09885, 0.1784, 0.09885, 0.0, 1.0, 0.0, 1.0, 0.0, 1.0, 0.0, 1.0, 0.1655, 0.113, 0.1655, 0.08698, 0.1784, 0.09889, 0.6233, 0.09889, 0.6362, 0.08698, 0.6362, 0.113, 0.4009, 0.113, 0.5249, 0.3779, 0.5165, 0.368, 0.5163, 0.3428, 0.5086, 0.3355, 0.5249, 0.3355, 0.3278, 0.8378, 0.3124, 0.8378, 0.3125, 0.3486, 0.328, 0.3486, 0.5662, 0.3487, 0.5817, 0.3487, 0.5816, 0.8379, 0.5661, 0.8378, 0.002817, 0.2045, 0.6358, 0.2045, 0.6358, 0.1396, 0.5203, 0.1396, 0.5203, 0.1875, 0.1184, 0.1875, 0.1184, 0.1396, 0.002817, 0.1396, 0.1784, 0.09885, 0.2596, 0.09885, 0.2596, 0.1129, 0.1655, 0.1129, 0.1655, 0.08694, 0.5261, 0.3463, 0.5336, 0.3463, 0.5336, 0.336, 0.5261, 0.336, 0.5162, 0.3428, 0.5164, 0.368, 0.5248, 0.378, 0.5248, 0.3355, 0.5085, 0.3355, 0.5336, 0.3652, 0.5261, 0.3652, 0.5261, 0.378, 0.5336, 0.378, 0.5336, 0.3463, 0.5261, 0.3463, 0.5261, 0.3652, 0.5336, 0.3652, 0.5421, 0.1129, 0.5421, 0.09885, 0.6233, 0.09885, 0.6362, 0.08694, 0.6362, 0.1129, 0.9439, 0.07744, 0.9439, 0.9964, 0.6485, 0.9964, 0.6485, 0.07744, 0.9439, 0.9964, 0.9439, 0.07744, 0.8257, 0.07744, 0.8257, 0.7557, 0.6485, 0.7557, 0.6485, 0.9964, 0.5807, 0.9347, 0.5975, 0.9347, 0.5975, 0.5959, 0.5807, 0.5959, 0.5807, 0.9347, 0.5807, 0.5978, 0.5974, 0.5978, 0.5975, 0.9347, 0.5806, 0.2662, 0.5974, 0.2662, 0.5974, 0.5978, 0.5807, 0.5978])
me_cylinder.use_remesh_preserve_volume = False
me_cylinder.use_remesh_preserve_attributes = False
me_cylinder.use_mirror_vertex_groups = False
me_cylinder.update()
me_cylinder_008 = bpy.data.meshes.new('Cylinder.008')
me_cylinder_008.from_pydata([(0.75, 0.03733, -0.7446), (0.75, 0.03733, 0.7314), (0.75, -0.03733, -0.7446), (0.75, -0.03733, 0.7314), (-0.75, 0.03733, 0.7314), (-0.75, 0.03733, -0.7446), (-0.75, -0.03733, -0.7446), (-0.75, -0.03733, 0.7314), (-0.75, -6.282e-08, 0.7614), (0.75, -6.282e-08, 0.7614), (-0.75, 0.02721, 0.7482), (0.75, -0.02721, 0.7482), (-0.75, -0.02721, 0.7482), (0.75, 0.02721, 0.7482), (-0.5895, 0.03733, 0.5632), (0.5896, 0.03733, -0.7446), (0.5896, 0.03733, 0.5632), (-0.5895, 0.03733, -0.7447), (8.735e-07, -0.03733, 0.7314), (8.735e-07, -0.03733, -0.7446)], [], [(11, 12, 7, 18, 3), (13, 10, 8, 9), (1, 4, 10, 13), (9, 8, 12, 11), (17, 14, 16, 15), (6, 5, 0, 2, 19), (4, 5, 6, 7, 12, 8, 10), (3, 2, 0, 1, 13, 9, 11), (4, 1, 16, 14), (1, 0, 15, 16), (5, 4, 14, 17), (19, 18, 7, 6), (2, 3, 18, 19)])
_k = set([(0, 5), (2, 19), (6, 19), (15, 17)])
me_cylinder_008.attributes.new('sharp_edge', 'BOOLEAN', 'EDGE').data.foreach_set('value', [ (min(e.vertices), max(e.vertices)) in _k for e in me_cylinder_008.edges])
_uv = me_cylinder_008.uv_layers.new(name='UVMap')
_uv.uv.foreach_set('vector', [0.6059, 0.816, 0.6059, 0.2329, 0.5996, 0.2329, 0.5996, 0.5244, 0.5996, 0.816, 0.6254, 0.816, 0.6254, 0.2329, 0.6156, 0.2329, 0.6156, 0.816, 0.6317, 0.816, 0.6317, 0.2329, 0.6254, 0.2329, 0.6254, 0.816, 0.6156, 0.816, 0.6156, 0.2329, 0.6059, 0.2329, 0.6059, 0.816, 0.3222, 0.8018, 0.526, 0.8018, 0.526, 0.2866, 0.3222, 0.2866, 0.6321, 0.1175, 0.6321, 0.08891, 0.3475, 0.08891, 0.3475, 0.1175, 0.4898, 0.1175, 0.1806, 0.08926, 0.6313, 0.08926, 0.6313, 0.1121, 0.1806, 0.1121, 0.1755, 0.109, 0.1714, 0.1007, 0.1755, 0.09234, 0.1806, 0.1121, 0.6313, 0.1121, 0.6313, 0.08926, 0.1806, 0.08926, 0.1755, 0.09234, 0.1714, 0.1007, 0.1755, 0.109, 0.006418, 0.2055, 0.6288, 0.2042, 0.5652, 0.1365, 0.07001, 0.1378, 0.6336, 0.1341, 0.0139, 0.1341, 0.0139, 0.2004, 0.563, 0.2004, 0.01375, 0.1342, 0.6335, 0.1342, 0.5628, 0.2006, 0.01374, 0.2006, 0.6591, 0.7712, 0.6591, 0.3053, 0.8606, 0.3053, 0.8606, 0.7712, 0.8608, 0.7712, 0.8608, 0.3053, 0.6591, 0.3053, 0.6591, 0.7712])
me_cylinder_008.use_remesh_preserve_volume = False
me_cylinder_008.use_remesh_preserve_attributes = False
me_cylinder_008.use_mirror_vertex_groups = False
me_cylinder_008.update()
me_cylinder_005 = bpy.data.meshes.new('Cylinder.005')
me_cylinder_005.from_pydata([], [], [])
me_cylinder_005.use_remesh_preserve_volume = False
me_cylinder_005.use_remesh_preserve_attributes = False
me_cylinder_005.use_mirror_vertex_groups = False
me_cylinder_005.update()
me_cylinder_004 = bpy.data.meshes.new('Cylinder.004')
me_cylinder_004.from_pydata([(0.75, 0.03755, -1.298), (0.75, 0.03755, -1.418), (0.7358, 0.03755, -1.418), (0.7358, 0.03755, -1.298), (0.75, 0.08116, -1.327), (0.75, 0.08116, -1.389), (0.7358, 0.08116, -1.389), (0.7358, 0.08116, -1.327), (0.7151, 0.03755, -1.298), (0.7151, 0.03755, -1.418), (0.7009, 0.03755, -1.418), (0.7009, 0.03755, -1.298), (0.7151, 0.08116, -1.327), (0.7151, 0.08116, -1.389), (0.7009, 0.08116, -1.389), (0.7009, 0.08116, -1.327), (0.75, 0.03733, -1.476), (0.75, 0.03733, 0.0), (0.75, -0.03733, -1.476), (0.75, -0.03733, 0.0), (-0.75, 0.03733, 0.0), (-0.75, 0.03733, -1.476), (-0.75, -0.03733, -1.476), (-0.75, -0.03733, 0.0), (-0.75, 0.0, 0.03002), (0.75, 0.0, 0.03002), (-0.75, 0.02721, 0.01677), (0.75, -0.02721, 0.01677), (-0.75, -0.02721, 0.01677), (0.75, 0.02721, 0.01677), (-0.75, 0.03755, -1.298), (-0.75, 0.03755, -1.418), (-0.7358, 0.03755, -1.418), (-0.7358, 0.03755, -1.298), (-0.75, 0.08116, -1.327), (-0.75, 0.08116, -1.389), (-0.7358, 0.08116, -1.389), (-0.7358, 0.08116, -1.327), (-0.7151, 0.03755, -1.298), (-0.7151, 0.03755, -1.418), (-0.7009, 0.03755, -1.418), (-0.7009, 0.03755, -1.298), (-0.7151, 0.08116, -1.327), (-0.7151, 0.08116, -1.389), (-0.7009, 0.08116, -1.389), (-0.7009, 0.08116, -1.327), (-0.5896, 0.03733, -0.1682), (0.5896, 0.03733, -1.476), (0.5896, 0.03733, -0.1682), (-0.5896, 0.03733, -1.476), (0.0, -0.03733, 0.0), (0.0, -0.03733, -1.476)], [], [(5, 1, 2, 6), (4, 0, 1, 5), (6, 2, 3, 7), (7, 3, 0, 4), (7, 4, 5, 6), (12, 8, 9, 13), (13, 9, 10, 14), (14, 10, 11, 15), (15, 11, 8, 12), (15, 12, 13, 14), (27, 28, 23, 50, 19), (29, 26, 24, 25), (17, 20, 26, 29), (25, 24, 28, 27), (34, 35, 31, 30), (35, 36, 32, 31), (36, 37, 33, 32), (37, 34, 30, 33), (37, 36, 35, 34), (42, 43, 39, 38), (43, 44, 40, 39), (44, 45, 41, 40), (45, 42, 38, 41), (45, 44, 43, 42), (49, 46, 48, 47), (22, 21, 16, 18, 51), (20, 21, 22, 23, 28, 24, 26), (19, 18, 16, 17, 29, 25, 27), (20, 17, 48, 46), (17, 16, 47, 48), (21, 20, 46, 49), (51, 50, 23, 22), (18, 19, 50, 51)])
_k = set([(16, 21), (18, 51), (22, 51), (47, 49)])
me_cylinder_004.attributes.new('sharp_edge', 'BOOLEAN', 'EDGE').data.foreach_set('value', [ (min(e.vertices), max(e.vertices)) in _k for e in me_cylinder_004.edges])
_uv = me_cylinder_004.uv_layers.new(name='UVMap')
_uv.uv.foreach_set('vector', [0.5343, 0.5111, 0.5343, 0.4604, 0.526, 0.4604, 0.526, 0.5111, 0.4836, 0.5571, 0.4302, 0.5895, 0.4302, 0.4559, 0.4836, 0.4883, 0.4836, 0.488, 0.4302, 0.4556, 0.4302, 0.5892, 0.4836, 0.5568, 0.5257, 0.478, 0.5257, 0.5287, 0.5341, 0.5287, 0.5341, 0.478, 0.5257, 0.478, 0.5341, 0.478, 0.5341, 0.4449, 0.5257, 0.4449, 0.4835, 0.488, 0.43, 0.4556, 0.43, 0.5892, 0.4835, 0.5568, 0.5342, 0.5111, 0.5342, 0.4604, 0.5259, 0.4604, 0.5259, 0.5111, 0.4832, 0.5568, 0.4297, 0.5892, 0.4297, 0.4556, 0.4832, 0.488, 0.5258, 0.478, 0.5258, 0.5287, 0.5341, 0.5287, 0.5341, 0.478, 0.5258, 0.478, 0.5341, 0.478, 0.5341, 0.4449, 0.5258, 0.4449, 0.6059, 0.8168, 0.6059, 0.2337, 0.5996, 0.2337, 0.5996, 0.5252, 0.5996, 0.8168, 0.6254, 0.8168, 0.6254, 0.2337, 0.6156, 0.2337, 0.6156, 0.8168, 0.6317, 0.8168, 0.6317, 0.2337, 0.6254, 0.2337, 0.6254, 0.8168, 0.6156, 0.8168, 0.6156, 0.2337, 0.6059, 0.2337, 0.6059, 0.8168, 0.4835, 0.5571, 0.4835, 0.4883, 0.43, 0.4559, 0.43, 0.5895, 0.526, 0.5112, 0.5344, 0.5112, 0.5344, 0.4605, 0.526, 0.4605, 0.4839, 0.5568, 0.4839, 0.488, 0.4304, 0.4556, 0.4304, 0.5892, 0.534, 0.478, 0.5257, 0.478, 0.5257, 0.5287, 0.534, 0.5287, 0.534, 0.478, 0.534, 0.4449, 0.5257, 0.4449, 0.5257, 0.478, 0.4827, 0.5568, 0.4827, 0.488, 0.4293, 0.4556, 0.4293, 0.5892, 0.526, 0.5112, 0.5343, 0.5112, 0.5343, 0.4605, 0.526, 0.4605, 0.4832, 0.4883, 0.4832, 0.5571, 0.4298, 0.5895, 0.4298, 0.4559, 0.534, 0.478, 0.5257, 0.478, 0.5257, 0.5287, 0.534, 0.5287, 0.534, 0.478, 0.534, 0.4449, 0.5257, 0.4449, 0.5257, 0.478, 0.3222, 0.8026, 0.526, 0.8026, 0.526, 0.2874, 0.3222, 0.2874, 0.6321, 0.1183, 0.6321, 0.0897, 0.3475, 0.0897, 0.3475, 0.1183, 0.4898, 0.1183, 0.1806, 0.09004, 0.6313, 0.09004, 0.6313, 0.1128, 0.1806, 0.1128, 0.1755, 0.1097, 0.1714, 0.1014, 0.1755, 0.09313, 0.1806, 0.1128, 0.6313, 0.1128, 0.6313, 0.09004, 0.1806, 0.09004, 0.1755, 0.09313, 0.1714, 0.1014, 0.1755, 0.1097, 0.006418, 0.2063, 0.6288, 0.205, 0.5652, 0.1373, 0.07001, 0.1386, 0.6336, 0.1349, 0.0139, 0.1349, 0.0139, 0.2012, 0.563, 0.2012, 0.01375, 0.135, 0.6335, 0.135, 0.5628, 0.2014, 0.01374, 0.2014, 0.6591, 0.772, 0.6591, 0.3061, 0.8606, 0.3061, 0.8606, 0.772, 0.8608, 0.772, 0.8608, 0.3061, 0.6591, 0.3061, 0.6591, 0.772])
me_cylinder_004.use_remesh_preserve_volume = False
me_cylinder_004.use_remesh_preserve_attributes = False
me_cylinder_004.use_mirror_vertex_groups = False
me_cylinder_004.update()

# ---- objects
ob_cylinder_006 = bpy.data.objects.new('Cylinder.006', me_cylinder_007)
ob_cylinder_001 = bpy.data.objects.new('Cylinder.001', me_cylinder_006)
ob_cylinder_005 = bpy.data.objects.new('Cylinder.005', me_cylinder_011)
ob_cylinder_004 = bpy.data.objects.new('Cylinder.004', me_cylinder_009)
ob_cylinder = bpy.data.objects.new('Cylinder', me_cylinder)
ob_cylinder_007 = bpy.data.objects.new('Cylinder.007', me_cylinder_008)
ob_cylinder_003 = bpy.data.objects.new('Cylinder.003', me_cylinder_005)
ob_cylinder_002 = bpy.data.objects.new('Cylinder.002', me_cylinder_004)

# ---- transforms, parenting, visibility, modifiers, constraints
ob_cylinder_006.location = (0.0, 0.0, 0.0)
ob_cylinder_006.rotation_euler = (1.571, 0.0, 0.0)
ob_cylinder_006.scale = (-1.0, 1.0, 1.0)
ob_cylinder_006.lineart.crease_threshold = 0.0
ob_cylinder_001.location = (0.0, 0.0, 0.0)
ob_cylinder_001.rotation_euler = (1.571, 0.0, 0.0)
ob_cylinder_001.lineart.crease_threshold = 0.0
ob_cylinder_005.location = (1.863e-08, 0.8822, 0.516)
ob_cylinder_005.rotation_euler = (1.571, 0.0, 0.0)
ob_cylinder_005.lineart.crease_threshold = 0.0
ob_cylinder_004.location = (1.863e-08, 0.8822, 0.516)
ob_cylinder_004.rotation_euler = (1.571, 0.0, 0.0)
ob_cylinder_004.lineart.crease_threshold = 0.0
ob_cylinder.location = (0.0, 0.0, 0.0)
ob_cylinder.rotation_euler = (1.571, 0.0, 0.0)
ob_cylinder.lineart.crease_threshold = 0.0
ob_cylinder_007.location = (-7.631e-07, 0.3493, -0.5877)
ob_cylinder_007.rotation_euler = (1.571, -0.0, -6.617e-24)
ob_cylinder_007.scale = (0.8736, 0.5703, 0.8736)
ob_cylinder_007.lineart.crease_threshold = 0.0
ob_cylinder_003.location = (0.0, 0.0, 0.0)
ob_cylinder_003.rotation_euler = (1.571, 0.0, 0.0)
ob_cylinder_003.lineart.crease_threshold = 0.0
ob_cylinder_002.location = (0.0, -0.476, -0.5877)
ob_cylinder_002.rotation_euler = (1.571, -0.0, -6.617e-24)
ob_cylinder_002.lineart.crease_threshold = 0.0

# ---- collection membership
col_collection_1.objects.link(ob_cylinder_006)
col_collection_1.objects.link(ob_cylinder_001)
col_collection_1.objects.link(ob_cylinder_005)
col_collection_1.objects.link(ob_cylinder_004)
col_collection_1.objects.link(ob_cylinder)
col_collection_2.objects.link(ob_cylinder_007)
col_collection_2.objects.link(ob_cylinder_003)
col_collection_2.objects.link(ob_cylinder_002)

# ---- scene / render settings (as saved in the file)
scene.frame_start = 1; scene.frame_end = 250; scene.frame_set(1)
scene.render.engine = 'BLENDER_EEVEE_NEXT'
scene.render.resolution_percentage = 50
scene.render.dither_intensity = 0.0
scene.cycles.use_denoising = False
scene.cycles.samples = 10
scene.cycles.sampling_pattern = 'TABULATED_SOBOL'
scene.cycles.light_sampling_threshold = 0.0
scene.cycles.use_adaptive_sampling = False
scene.cycles.use_light_tree = False
scene.cycles.blur_glossy = 0.0
scene.cycles.pixel_filter_type = 'GAUSSIAN'
scene.cycles.sample_clamp_indirect = 0.0
scene.view_settings.view_transform = 'Standard'
bpy.context.view_layer.update()

# ---- added for rendering (the .blend has no active camera and no usable light): camera, sun
cam_auto = bpy.data.cameras.new('AutoCamera')
cam_auto.lens = 50.0
cam_auto.sensor_width = 36.0
cam_auto.clip_end = 1000.0
ob_auto_camera = bpy.data.objects.new('AutoCamera', cam_auto)
scene.collection.objects.link(ob_auto_camera)
ob_auto_camera.location = (4.43016, -5.31619, 3.1868)
ob_auto_camera.rotation_euler = (1.09748, -7.21219e-08, 0.694738)
scene.camera = ob_auto_camera
light_auto_sun = bpy.data.lights.new('AutoSun', 'SUN')
light_auto_sun.energy = 3.0
light_auto_sun.angle = 0.0523599
ob_auto_sun = bpy.data.objects.new('AutoSun', light_auto_sun)
scene.collection.objects.link(ob_auto_sun)
ob_auto_sun.rotation_euler = (0.872665, 0.174533, 0.523599)
bpy.context.view_layer.update()
